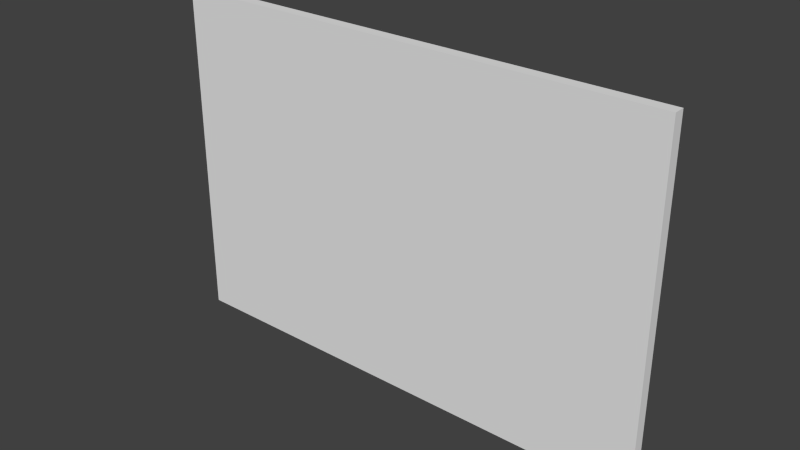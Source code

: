 # Source: Television.blend  (saved by Blender 2.72.0; exported with 4.5.12 LTS)
import bpy
from mathutils import Matrix  # noqa: F401  (used for matrix-valued properties, if any)

bpy.ops.wm.read_factory_settings(use_empty=True)
scene = bpy.context.scene
scene.name = 'Scene'

# ---- collections
col_collection_1 = bpy.data.collections.new('Collection 1'); scene.collection.children.link(col_collection_1)

# ---- world
world_world = bpy.data.worlds.new('World'); scene.world = world_world
world_world.color = (0.05088, 0.05088, 0.05088)
world_world.use_sun_shadow = False
world_world.sun_shadow_jitter_overblur = 0.0
world_world.cycles.sampling_method = 'MANUAL'
world_world.cycles.sample_map_resolution = 256

# ---- meshes
me_cube_000 = bpy.data.meshes.new('Cube.000')
me_cube_000.from_pydata([(0.0, 1.0, -0.8461), (0.0, 1.0, 0.8461), (-0.9336, 1.0, 0.0), (0.9336, 1.0, 0.0), (0.9336, 1.0, -0.8461), (-0.9336, 1.0, -0.8461), (-0.9336, 1.0, 0.8461), (0.9336, 1.0, 0.8461)], [], [(0, 5, 2, 6, 1, 7, 3, 4)])
_uv = me_cube_000.uv_layers.new(name='UVMap')
_uv.uv.foreach_set('vector', [0.4961, 0.06729, 0.9736, 0.06729, 0.9736, 0.5, 0.9736, 0.9327, 0.4961, 0.9327, 0.01866, 0.9327, 0.01866, 0.5, 0.01866, 0.06729])
me_cube_000.use_remesh_preserve_volume = False
me_cube_000.use_remesh_preserve_attributes = False
me_cube_000.use_mirror_vertex_groups = False
me_cube_000.update()
me_cube_002 = bpy.data.meshes.new('Cube.002')
me_cube_002.from_pydata([(-1.0, -1.0, -1.0), (-1.0, 1.0, -1.0), (1.0, 1.0, -1.0), (1.0, -1.0, -1.0), (-1.0, -1.0, 1.0), (-1.0, 1.0, 1.0), (1.0, 1.0, 1.0), (1.0, -1.0, 1.0), (-1.0, 1.0, 0.0), (0.0, 1.0, 1.0), (1.0, 1.0, 0.0), (0.0, 1.0, -1.0), (-1.0, 1.0, -0.8461), (0.9336, 1.0, 1.0), (1.0, 1.0, -0.8461), (-0.9336, 1.0, -1.0), (-1.0, 1.0, 0.8461), (-0.9336, 1.0, 1.0), (1.0, 1.0, 0.8461), (0.9336, 1.0, -1.0), (0.0, 1.0, -0.8461), (0.0, 1.0, 0.8461), (-0.9336, 1.0, 0.0), (0.9336, 1.0, 0.0), (0.9336, 1.0, -0.8461), (-0.9336, 1.0, -0.8461), (-0.9336, 1.0, 0.8461), (0.9336, 1.0, 0.8461)], [], [(4, 5, 16, 8, 12, 1, 0), (24, 14, 2, 19), (6, 7, 3, 2, 14, 10, 18), (7, 4, 0, 3), (0, 1, 15, 11, 19, 2, 3), (7, 6, 13, 9, 17, 5, 4), (10, 14, 24, 23, 27, 18), (25, 20, 24, 19, 11, 15), (12, 25, 15, 1), (17, 9, 13, 27, 21, 26), (5, 17, 26, 16), (13, 6, 18, 27), (22, 25, 12, 8, 16, 26)])
me_cube_002.use_remesh_preserve_volume = False
me_cube_002.use_remesh_preserve_attributes = False
me_cube_002.use_mirror_vertex_groups = False
me_cube_002.update()

# ---- objects
ob_cube_001 = bpy.data.objects.new('Cube.001', me_cube_000)
ob_cube = bpy.data.objects.new('Cube', me_cube_002)

# ---- transforms, parenting, visibility, modifiers, constraints
ob_cube_001.location = (0.0, 0.0, 1.569)
ob_cube_001.scale = (2.3, 0.05123, 1.569)
ob_cube_001.lineart.crease_threshold = 0.0
ob_cube.location = (0.0, 0.0, 1.569)
ob_cube.scale = (2.3, 0.05123, 1.569)
ob_cube.lineart.crease_threshold = 0.0

# ---- collection membership
col_collection_1.objects.link(ob_cube_001)
col_collection_1.objects.link(ob_cube)

# ---- scene / render settings (as saved in the file)
scene.frame_start = 1; scene.frame_end = 250; scene.frame_set(1)
scene.render.engine = 'BLENDER_EEVEE_NEXT'
scene.render.resolution_percentage = 50
scene.render.dither_intensity = 0.0
scene.cycles.use_denoising = False
scene.cycles.samples = 10
scene.cycles.sampling_pattern = 'TABULATED_SOBOL'
scene.cycles.light_sampling_threshold = 0.0
scene.cycles.use_adaptive_sampling = False
scene.cycles.use_light_tree = False
scene.cycles.blur_glossy = 0.0
scene.cycles.pixel_filter_type = 'GAUSSIAN'
scene.cycles.sample_clamp_indirect = 0.0
scene.view_settings.view_transform = 'Standard'
bpy.context.view_layer.update()

# ---- added for rendering (the .blend has no active camera and no usable light): camera, sun
cam_auto = bpy.data.cameras.new('AutoCamera')
cam_auto.lens = 50.0
cam_auto.sensor_width = 36.0
cam_auto.clip_end = 1000.0
ob_auto_camera = bpy.data.objects.new('AutoCamera', cam_auto)
scene.collection.objects.link(ob_auto_camera)
ob_auto_camera.location = (5.15282, -6.18339, 5.69106)
ob_auto_camera.rotation_euler = (1.09748, -7.21219e-08, 0.694738)
scene.camera = ob_auto_camera
light_auto_sun = bpy.data.lights.new('AutoSun', 'SUN')
light_auto_sun.energy = 3.0
light_auto_sun.angle = 0.0523599
ob_auto_sun = bpy.data.objects.new('AutoSun', light_auto_sun)
scene.collection.objects.link(ob_auto_sun)
ob_auto_sun.rotation_euler = (0.872665, 0.174533, 0.523599)
bpy.context.view_layer.update()
